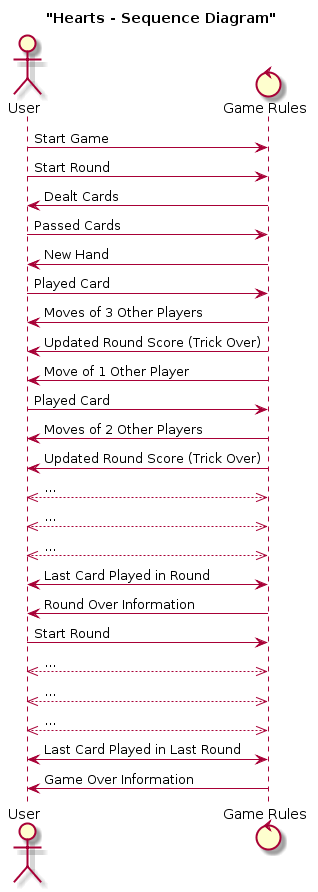

The diagram above was rendered by PlantUML. Its source (embedded in the PNG):
@startuml
title "Hearts - Sequence Diagram"

actor User
control "Game Rules" as GR

User -> GR: Start Game
User -> GR: Start Round
GR -> User: Dealt Cards
User -> GR: Passed Cards
GR -> User: New Hand
User -> GR: Played Card
GR -> User: Moves of 3 Other Players
GR -> User: Updated Round Score (Trick Over)
GR -> User: Move of 1 Other Player
User -> GR: Played Card
GR -> User: Moves of 2 Other Players
GR -> User: Updated Round Score (Trick Over)
User <<-->> GR: ...
User <<-->> GR: ...
User <<-->> GR: ...
User <-> GR: Last Card Played in Round
GR -> User: Round Over Information
User -> GR: Start Round 
User <<-->> GR: ...
User <<-->> GR: ...
User <<-->> GR: ...
User <-> GR: Last Card Played in Last Round
GR -> User: Game Over Information
@enduml